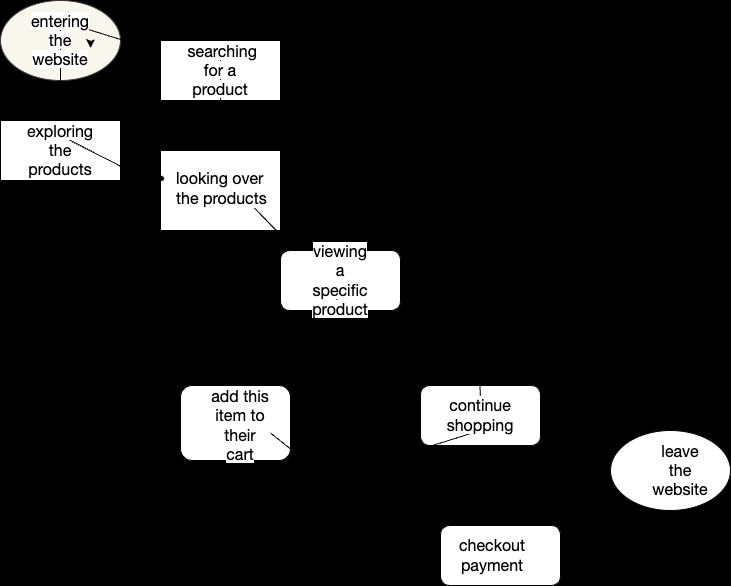

The diagram above was exported from draw.io. Its source (the exported page's mxGraphModel, read from the mxfile embedded in the PNG):
<mxGraphModel dx="1062" dy="600" grid="1" gridSize="10" guides="1" tooltips="1" connect="1" arrows="1" fold="1" page="1" pageScale="1" pageWidth="827" pageHeight="1169" background="#000000" math="0" shadow="0">
  <root>
    <mxCell id="0" />
    <mxCell id="1" parent="0" />
    <mxCell id="2" value="" style="ellipse;whiteSpace=wrap;html=1;fillColor=#f9f7ed;strokeColor=#36393d;" vertex="1" parent="1">
      <mxGeometry x="50" y="30" width="120" height="80" as="geometry" />
    </mxCell>
    <mxCell id="9" style="edgeStyle=none;html=1;exitX=0.75;exitY=0;exitDx=0;exitDy=0;fontColor=#000000;" edge="1" parent="1" source="3" target="6">
      <mxGeometry relative="1" as="geometry" />
    </mxCell>
    <mxCell id="10" style="edgeStyle=none;html=1;exitX=0.5;exitY=0;exitDx=0;exitDy=0;fontColor=#000000;" edge="1" parent="1" source="3" target="5">
      <mxGeometry relative="1" as="geometry" />
    </mxCell>
    <mxCell id="3" value="&lt;span style=&quot;font-family: &amp;quot;Lato Extended&amp;quot;, Lato, &amp;quot;Helvetica Neue&amp;quot;, Helvetica, Arial, sans-serif; font-size: 16px; text-align: left; background-color: rgb(255, 255, 255);&quot;&gt;entering the website&lt;/span&gt;" style="text;strokeColor=none;align=center;fillColor=none;html=1;verticalAlign=middle;whiteSpace=wrap;rounded=0;fontColor=#000000;" vertex="1" parent="1">
      <mxGeometry x="80" y="55" width="60" height="30" as="geometry" />
    </mxCell>
    <mxCell id="4" style="edgeStyle=none;html=1;exitX=1;exitY=0.5;exitDx=0;exitDy=0;entryX=1;entryY=0.75;entryDx=0;entryDy=0;" edge="1" parent="1" source="3" target="3">
      <mxGeometry relative="1" as="geometry" />
    </mxCell>
    <mxCell id="5" value="" style="rounded=0;whiteSpace=wrap;html=1;fontColor=#000000;fillColor=#FFFFFF;" vertex="1" parent="1">
      <mxGeometry x="50" y="150" width="120" height="60" as="geometry" />
    </mxCell>
    <mxCell id="6" value="" style="rounded=0;whiteSpace=wrap;html=1;fontColor=#000000;fillColor=#FFFFFF;" vertex="1" parent="1">
      <mxGeometry x="210" y="70" width="120" height="60" as="geometry" />
    </mxCell>
    <mxCell id="21" style="edgeStyle=none;html=1;exitX=0.5;exitY=0;exitDx=0;exitDy=0;entryX=0.5;entryY=0;entryDx=0;entryDy=0;fontColor=#000000;" edge="1" parent="1" source="11" target="17">
      <mxGeometry relative="1" as="geometry" />
    </mxCell>
    <mxCell id="11" value="&lt;span style=&quot;font-family: &amp;quot;Lato Extended&amp;quot;, Lato, &amp;quot;Helvetica Neue&amp;quot;, Helvetica, Arial, sans-serif; font-size: 16px; text-align: left; background-color: rgb(255, 255, 255);&quot;&gt;&amp;nbsp;searching for a product&lt;/span&gt;" style="text;strokeColor=none;align=center;fillColor=none;html=1;verticalAlign=middle;whiteSpace=wrap;rounded=0;fontColor=#000000;" vertex="1" parent="1">
      <mxGeometry x="240" y="85" width="60" height="30" as="geometry" />
    </mxCell>
    <mxCell id="22" style="edgeStyle=none;html=1;exitX=0.5;exitY=0;exitDx=0;exitDy=0;entryX=0;entryY=0;entryDx=0;entryDy=0;fontColor=#000000;" edge="1" parent="1" source="15" target="18">
      <mxGeometry relative="1" as="geometry" />
    </mxCell>
    <mxCell id="15" value="&lt;span style=&quot;font-family: &amp;quot;Lato Extended&amp;quot;, Lato, &amp;quot;Helvetica Neue&amp;quot;, Helvetica, Arial, sans-serif; font-size: 16px; text-align: left; background-color: rgb(255, 255, 255);&quot;&gt;exploring the products&lt;/span&gt;" style="text;strokeColor=none;align=center;fillColor=none;html=1;verticalAlign=middle;whiteSpace=wrap;rounded=0;fontColor=#000000;" vertex="1" parent="1">
      <mxGeometry x="80" y="165" width="60" height="30" as="geometry" />
    </mxCell>
    <mxCell id="17" value="" style="rounded=0;whiteSpace=wrap;html=1;fontColor=#000000;fillColor=#FFFFFF;" vertex="1" parent="1">
      <mxGeometry x="210" y="180" width="120" height="80" as="geometry" />
    </mxCell>
    <mxCell id="34" style="edgeStyle=none;html=1;exitX=0.75;exitY=1;exitDx=0;exitDy=0;entryX=0;entryY=0;entryDx=0;entryDy=0;fontColor=#000000;" edge="1" parent="1" source="18" target="24">
      <mxGeometry relative="1" as="geometry" />
    </mxCell>
    <mxCell id="18" value="&lt;ul style=&quot;padding: 0px; margin: 0px 0px 6px 25px; font-family: &amp;quot;Lato Extended&amp;quot;, Lato, &amp;quot;Helvetica Neue&amp;quot;, Helvetica, Arial, sans-serif; font-size: 16px; text-align: start; background-color: rgb(255, 255, 255);&quot;&gt;&lt;li aria-level=&quot;1&quot;&gt;looking over the products&lt;/li&gt;&lt;/ul&gt;" style="text;strokeColor=none;align=center;fillColor=none;html=1;verticalAlign=middle;whiteSpace=wrap;rounded=0;fontColor=#000000;" vertex="1" parent="1">
      <mxGeometry x="200" y="211" width="130" height="20" as="geometry" />
    </mxCell>
    <mxCell id="38" style="edgeStyle=none;html=1;exitX=1;exitY=1;exitDx=0;exitDy=0;fontColor=#000000;" edge="1" parent="1" source="23">
      <mxGeometry relative="1" as="geometry">
        <mxPoint x="500" y="400" as="targetPoint" />
      </mxGeometry>
    </mxCell>
    <mxCell id="23" value="" style="rounded=1;whiteSpace=wrap;html=1;fontColor=#000000;fillColor=#FFFFFF;" vertex="1" parent="1">
      <mxGeometry x="330" y="280" width="120" height="60" as="geometry" />
    </mxCell>
    <mxCell id="33" style="edgeStyle=none;html=1;exitX=0.5;exitY=1;exitDx=0;exitDy=0;entryX=0.75;entryY=0;entryDx=0;entryDy=0;fontColor=#000000;" edge="1" parent="1" source="24" target="25">
      <mxGeometry relative="1" as="geometry" />
    </mxCell>
    <mxCell id="24" value="&lt;span style=&quot;font-family: &amp;quot;Lato Extended&amp;quot;, Lato, &amp;quot;Helvetica Neue&amp;quot;, Helvetica, Arial, sans-serif; font-size: 16px; text-align: left; background-color: rgb(255, 255, 255);&quot;&gt;viewing a specific product&lt;/span&gt;" style="text;strokeColor=none;align=center;fillColor=none;html=1;verticalAlign=middle;whiteSpace=wrap;rounded=0;fontColor=#000000;" vertex="1" parent="1">
      <mxGeometry x="360" y="295" width="60" height="30" as="geometry" />
    </mxCell>
    <mxCell id="37" style="edgeStyle=none;html=1;exitX=1;exitY=0.5;exitDx=0;exitDy=0;fontColor=#000000;" edge="1" parent="1" source="25">
      <mxGeometry relative="1" as="geometry">
        <mxPoint x="460" y="450" as="targetPoint" />
      </mxGeometry>
    </mxCell>
    <mxCell id="25" value="" style="rounded=1;whiteSpace=wrap;html=1;fontColor=#000000;fillColor=#FFFFFF;" vertex="1" parent="1">
      <mxGeometry x="230" y="415" width="110" height="75" as="geometry" />
    </mxCell>
    <mxCell id="46" style="edgeStyle=none;html=1;exitX=1;exitY=1;exitDx=0;exitDy=0;entryX=1;entryY=0;entryDx=0;entryDy=0;fontColor=#000000;" edge="1" parent="1" source="26" target="42">
      <mxGeometry relative="1" as="geometry" />
    </mxCell>
    <mxCell id="26" value="" style="rounded=1;whiteSpace=wrap;html=1;fontColor=#000000;fillColor=#FFFFFF;" vertex="1" parent="1">
      <mxGeometry x="470" y="415" width="120" height="60" as="geometry" />
    </mxCell>
    <mxCell id="40" style="edgeStyle=none;html=1;exitX=1;exitY=0.75;exitDx=0;exitDy=0;fontColor=#000000;" edge="1" parent="1" source="27">
      <mxGeometry relative="1" as="geometry">
        <mxPoint x="480" y="590" as="targetPoint" />
      </mxGeometry>
    </mxCell>
    <mxCell id="27" value="&lt;span style=&quot;font-family: &amp;quot;Lato Extended&amp;quot;, Lato, &amp;quot;Helvetica Neue&amp;quot;, Helvetica, Arial, sans-serif; font-size: 16px; text-align: left; background-color: rgb(255, 255, 255);&quot;&gt;add this item to their cart&lt;/span&gt;" style="text;strokeColor=none;align=center;fillColor=none;html=1;verticalAlign=middle;whiteSpace=wrap;rounded=0;fontColor=#000000;" vertex="1" parent="1">
      <mxGeometry x="260" y="440" width="60" height="30" as="geometry" />
    </mxCell>
    <mxCell id="31" style="edgeStyle=none;html=1;exitX=0.5;exitY=0;exitDx=0;exitDy=0;fontColor=#000000;" edge="1" parent="1" source="29">
      <mxGeometry relative="1" as="geometry">
        <mxPoint x="340" y="90" as="targetPoint" />
        <Array as="points">
          <mxPoint x="520" y="170" />
        </Array>
      </mxGeometry>
    </mxCell>
    <mxCell id="32" style="edgeStyle=none;html=1;exitX=0.5;exitY=1;exitDx=0;exitDy=0;fontColor=#000000;" edge="1" parent="1" source="29">
      <mxGeometry relative="1" as="geometry">
        <mxPoint x="100" y="220" as="targetPoint" />
        <Array as="points">
          <mxPoint x="210" y="560" />
        </Array>
      </mxGeometry>
    </mxCell>
    <mxCell id="29" value="&lt;span style=&quot;font-family: &amp;quot;Lato Extended&amp;quot;, Lato, &amp;quot;Helvetica Neue&amp;quot;, Helvetica, Arial, sans-serif; font-size: 16px; text-align: left; background-color: rgb(255, 255, 255);&quot;&gt;continue shopping&lt;/span&gt;" style="text;strokeColor=none;align=center;fillColor=none;html=1;verticalAlign=middle;whiteSpace=wrap;rounded=0;fontColor=#000000;" vertex="1" parent="1">
      <mxGeometry x="500" y="430" width="60" height="30" as="geometry" />
    </mxCell>
    <mxCell id="45" style="edgeStyle=none;html=1;exitX=1;exitY=0.5;exitDx=0;exitDy=0;entryX=0.221;entryY=0.981;entryDx=0;entryDy=0;entryPerimeter=0;fontColor=#000000;" edge="1" parent="1" source="39" target="43">
      <mxGeometry relative="1" as="geometry" />
    </mxCell>
    <mxCell id="39" value="" style="rounded=1;whiteSpace=wrap;html=1;fontColor=#000000;fillColor=#FFFFFF;" vertex="1" parent="1">
      <mxGeometry x="490" y="555" width="120" height="60" as="geometry" />
    </mxCell>
    <mxCell id="42" value="&lt;span style=&quot;font-family: &amp;quot;Lato Extended&amp;quot;, Lato, &amp;quot;Helvetica Neue&amp;quot;, Helvetica, Arial, sans-serif; font-size: 16px; text-align: left; background-color: rgb(255, 255, 255);&quot;&gt;checkout&lt;br&gt;payment&lt;br&gt;&lt;/span&gt;" style="text;strokeColor=none;align=center;fillColor=none;html=1;verticalAlign=middle;whiteSpace=wrap;rounded=0;fontColor=#000000;" vertex="1" parent="1">
      <mxGeometry x="512" y="570" width="60" height="30" as="geometry" />
    </mxCell>
    <mxCell id="43" value="" style="ellipse;whiteSpace=wrap;html=1;fontColor=#000000;fillColor=#FFFFFF;" vertex="1" parent="1">
      <mxGeometry x="660" y="460" width="120" height="80" as="geometry" />
    </mxCell>
    <mxCell id="44" value="&lt;span style=&quot;font-family: &amp;quot;Lato Extended&amp;quot;, Lato, &amp;quot;Helvetica Neue&amp;quot;, Helvetica, Arial, sans-serif; font-size: 16px; text-align: start; background-color: rgb(255, 255, 255);&quot;&gt;leave the website&lt;/span&gt;" style="text;strokeColor=none;align=center;fillColor=none;html=1;verticalAlign=middle;whiteSpace=wrap;rounded=0;fontColor=#000000;" vertex="1" parent="1">
      <mxGeometry x="700" y="485" width="60" height="30" as="geometry" />
    </mxCell>
  </root>
</mxGraphModel>